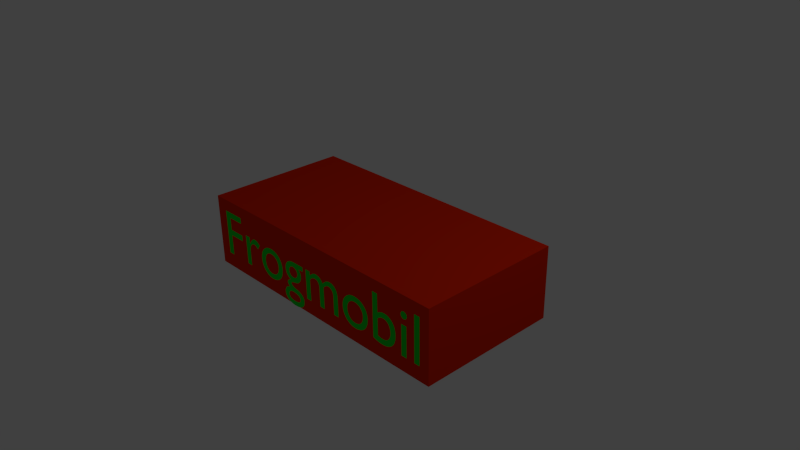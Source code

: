 # Source: Steaman_Frogman_AbstraktFromobil.blend  (saved by Blender 2.76.0; exported with 4.5.12 LTS)
import bpy
from mathutils import Matrix  # noqa: F401  (used for matrix-valued properties, if any)

bpy.ops.wm.read_factory_settings(use_empty=True)
scene = bpy.context.scene
scene.name = 'Scene'

# ---- collections
col_collection_1 = bpy.data.collections.new('Collection 1'); scene.collection.children.link(col_collection_1)

# ---- materials (node trees are filled in below, after node groups)
mat_material_001 = bpy.data.materials.new('Material.001')
mat_material_001.alpha_threshold = 0.0
mat_material_001.roughness = 0.5
mat_material = bpy.data.materials.new('Material')
mat_material.alpha_threshold = 0.0
mat_material.diffuse_color = (0.8, 0.02141, 0.0, 1.0)
mat_material.roughness = 0.5
mat_material.line_color = (0.0, 0.0, 0.0, 1.0)

# ---- material node trees
mat_material_001.use_nodes = True; mat_material_001.node_tree.nodes.clear()
_N = mat_material_001.node_tree.nodes; _L = mat_material_001.node_tree.links
n0 = _N.new('ShaderNodeOutputMaterial'); n0.name = 'Material Output'; n0.location = (300, 300)
n1 = _N.new('ShaderNodeBsdfDiffuse'); n1.name = 'Diffuse BSDF'; n1.location = (10, 300)
n1.inputs[0].default_value = (0.0, 0.8, 0.02473, 1.0)
_L.new(n1.outputs[0], n0.inputs[0])
n0.is_active_output = True

# ---- world
world_world = bpy.data.worlds.new('World'); scene.world = world_world
world_world.color = (0.05088, 0.05088, 0.05088)
world_world.use_sun_shadow = False
world_world.sun_shadow_jitter_overblur = 0.0
world_world.cycles.sampling_method = 'MANUAL'
world_world.cycles.sample_map_resolution = 256

# ---- cameras
cam_camera = bpy.data.cameras.new('Camera')
cam_camera.clip_end = 100.0
cam_camera.lens = 35.0
cam_camera.sensor_width = 32.0
cam_camera.sensor_height = 18.0
cam_camera.ortho_scale = 7.314
cam_camera.dof.focus_distance = 0.0

# ---- lights
light_lamp = bpy.data.lights.new('Lamp', 'POINT')
light_lamp.transmission_factor = 0.0
light_lamp.cutoff_distance = 30.0
light_lamp.energy = 100.0
light_lamp.shadow_buffer_clip_start = 1.001
light_lamp.shadow_soft_size = 0.1
light_lamp.shadow_maximum_resolution = 0.006
light_lamp.use_absolute_resolution = True
light_lamp.cycles.use_multiple_importance_sampling = False

# ---- meshes
me_cube = bpy.data.meshes.new('Cube')
me_cube.from_pydata([(1.0, 1.0, -1.0), (1.0, -1.0, -1.0), (-1.0, -1.0, -1.0), (-1.0, 1.0, -1.0), (1.0, 1.0, 1.0), (1.0, -1.0, 1.0), (-1.0, -1.0, 1.0), (-1.0, 1.0, 1.0)], [], [(0, 1, 2, 3), (4, 7, 6, 5), (0, 4, 5, 1), (1, 5, 6, 2), (2, 6, 7, 3), (4, 0, 3, 7)])
me_cube.materials.append(mat_material)
me_cube.use_remesh_preserve_volume = False
me_cube.use_remesh_preserve_attributes = False
me_cube.use_mirror_vertex_groups = False
me_cube.update()

# ---- curves / text
txt_text = bpy.data.curves.new('Text', 'FONT')
txt_text.dimensions = '2D'
txt_text.body = 'Frogmobil'
txt_text.materials.append(mat_material_001)
txt_text.use_path_clamp = True
txt_text.bevel_resolution = 0

# ---- objects
ob_text = bpy.data.objects.new('Text', txt_text)
ob_cube = bpy.data.objects.new('Cube', me_cube)
ob_lamp = bpy.data.objects.new('Lamp', light_lamp)
ob_camera = bpy.data.objects.new('Camera', cam_camera)

# ---- transforms, parenting, visibility, modifiers, constraints
ob_text.location = (-1.898, -1.001, -0.2976)
ob_text.rotation_euler = (1.571, 0.0, 0.0)
ob_text.scale = (0.9304, 0.9304, 0.9304)
ob_text.lineart.crease_threshold = 0.0
ob_cube.location = (0.0, 0.0, 0.0)
ob_cube.scale = (2.0, 1.0, 0.5)
ob_cube.lock_rotations_4d = False
ob_cube.empty_display_type = 'ARROWS'
ob_cube.lineart.crease_threshold = 0.0
ob_lamp.location = (4.076, 1.005, 5.904)
ob_lamp.rotation_euler = (0.6503, 0.05522, 1.866)
ob_lamp.lock_rotations_4d = False
ob_lamp.empty_display_type = 'ARROWS'
ob_lamp.color = (0.0, 0.0, 0.0, 0.0)
ob_lamp.lineart.crease_threshold = 0.0
ob_camera.location = (7.481, -6.508, 5.344)
ob_camera.rotation_euler = (1.109, 0.01082, 0.8149)
ob_camera.lock_rotations_4d = False
ob_camera.empty_display_type = 'ARROWS'
ob_camera.color = (0.0, 0.0, 0.0, 0.0)
ob_camera.display_type = 'WIRE'
ob_camera.lineart.crease_threshold = 0.0

# ---- collection membership
col_collection_1.objects.link(ob_text)
col_collection_1.objects.link(ob_cube)
col_collection_1.objects.link(ob_lamp)
col_collection_1.objects.link(ob_camera)

# ---- scene / render settings (as saved in the file)
scene.camera = ob_camera
scene.frame_start = 1; scene.frame_end = 250; scene.frame_set(1)
scene.render.engine = 'CYCLES'
scene.render.resolution_percentage = 50
scene.render.dither_intensity = 0.0
scene.cycles.use_denoising = False
scene.cycles.samples = 10
scene.cycles.sampling_pattern = 'TABULATED_SOBOL'
scene.cycles.light_sampling_threshold = 0.0
scene.cycles.use_adaptive_sampling = False
scene.cycles.use_light_tree = False
scene.cycles.blur_glossy = 0.0
scene.cycles.pixel_filter_type = 'GAUSSIAN'
scene.cycles.sample_clamp_indirect = 0.0
scene.view_settings.view_transform = 'Standard'
bpy.context.view_layer.update()
